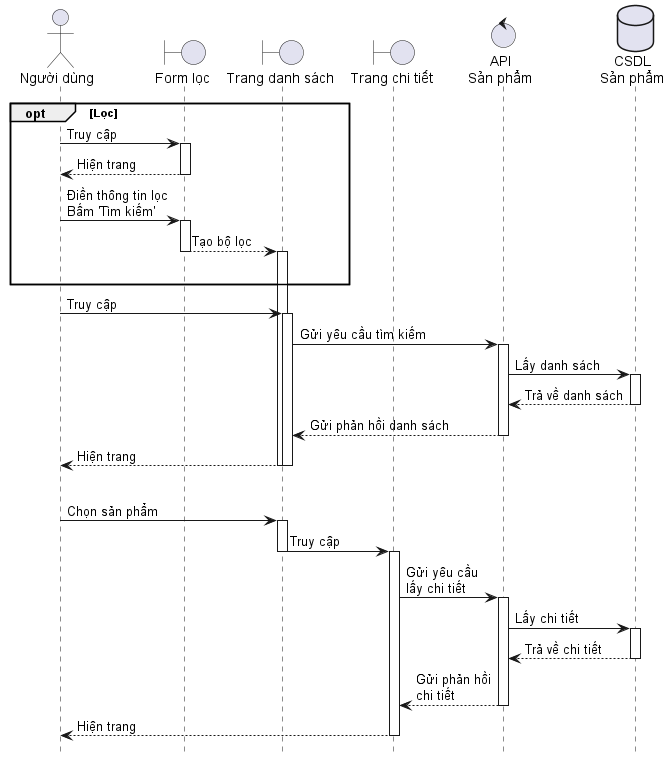

The diagram above was rendered by PlantUML. Its source (embedded in the PNG):
@startuml ProductFilter
hide footbox

actor User as "Người dùng"
boundary FilterPage as "Form lọc"
boundary ListPage as "Trang danh sách"
boundary DetailsPage as "Trang chi tiết"
control API as "API\nSản phẩm"
database Database as "CSDL\nSản phẩm"

opt Lọc
    User -> FilterPage ++ : Truy cập
    FilterPage --> User -- : Hiện trang
    User -> FilterPage ++ : Điền thông tin lọc\nBấm 'Tìm kiếm'
    FilterPage --> ListPage --++ : Tạo bộ lọc
    |||
end

User -> ListPage ++ : Truy cập
ListPage -> API ++ : Gửi yêu cầu tìm kiếm
API -> Database ++ : Lấy danh sách
Database --> API -- : Trả về danh sách
API --> ListPage -- : Gửi phản hồi danh sách
ListPage --> User -- : Hiện trang
deactivate ListPage

|||

User -> ListPage ++ : Chọn sản phẩm
ListPage -> DetailsPage --++ : Truy cập
DetailsPage -> API ++ : Gửi yêu cầu\nlấy chi tiết
API -> Database ++ : Lấy chi tiết
Database --> API -- : Trả về chi tiết
API --> DetailsPage -- : Gửi phản hồi\nchi tiết
DetailsPage --> User -- : Hiện trang

@enduml